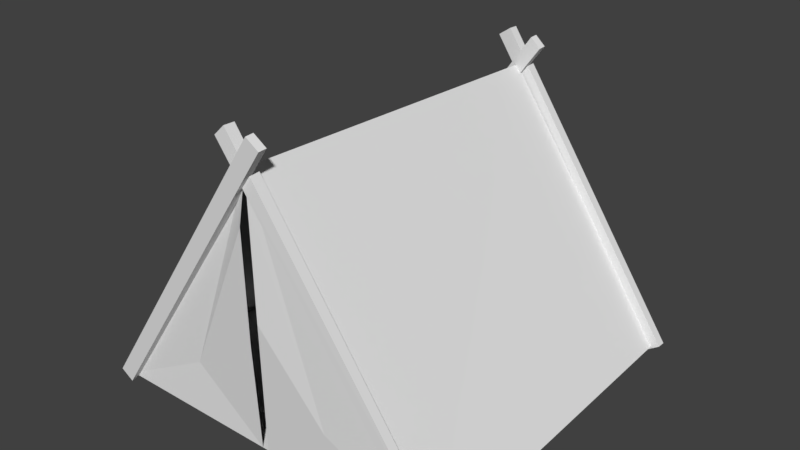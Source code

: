 # Source: Tent.blend  (saved by Blender 2.79.0; exported with 4.5.12 LTS)
import bpy
from mathutils import Matrix  # noqa: F401  (used for matrix-valued properties, if any)

bpy.ops.wm.read_factory_settings(use_empty=True)
scene = bpy.context.scene
scene.name = 'Scene'

# ---- collections
col_collection_1 = bpy.data.collections.new('Collection 1'); scene.collection.children.link(col_collection_1)
col_collection_2 = bpy.data.collections.new('Collection 2'); scene.collection.children.link(col_collection_2)

# ---- materials (node trees are filled in below, after node groups)
mat_material = bpy.data.materials.new('Material')
mat_material.alpha_threshold = 0.0
mat_material.use_transparent_shadow = False
mat_material.roughness = 0.5
mat_material.line_color = (0.0, 0.0, 0.0, 1.0)

# ---- material node trees

# ---- world
world_world = bpy.data.worlds.new('World'); scene.world = world_world
world_world.color = (0.05088, 0.05088, 0.05088)
world_world.use_sun_shadow = False
world_world.sun_shadow_jitter_overblur = 0.0
world_world.cycles.sampling_method = 'MANUAL'

# ---- meshes
me_cube = bpy.data.meshes.new('Cube')
me_cube.from_pydata([(-1.0, -1.0, 0.0), (-0.9552, 0.9478, 0.008044), (1.0, -1.0, 0.0), (0.9552, 0.9478, 0.008044), (0.0, 0.9577, -9.398e-18), (0.0, -1.0, 0.0), (0.0, 0.9407, 1.387), (0.0, -1.027, 1.463), (-0.03541, -1.0, 0.0), (-0.0423, -1.025, 0.5764), (-0.02239, -1.055, 1.193), (-0.8895, -1.0, 0.0), (-0.4934, 0.2695, 0.004155), (-0.4586, -0.9903, 0.2932), (0.03417, -1.045, 0.7306), (0.6271, -1.0, 0.0), (0.008607, -1.032, 1.279), (0.3901, -1.018, 0.292)], [], [(4, 5, 8, 11, 12, 1), (6, 4, 1), (0, 7, 6), (6, 1, 0), (4, 3, 2, 15, 5), (5, 15, 17, 14), (6, 3, 4), (2, 6, 7), (6, 2, 3), (8, 9, 13, 11), (11, 13, 10, 7, 0), (1, 12, 11, 0), (10, 13, 9), (14, 17, 16), (16, 17, 15, 2, 7)])
me_cube.materials.append(mat_material)
me_cube.use_remesh_preserve_volume = False
me_cube.use_remesh_preserve_attributes = False
me_cube.use_mirror_vertex_groups = False
me_cube.update()
me_cube_002 = bpy.data.meshes.new('Cube.002')
me_cube_002.from_pydata([(1.05, 1.028, 0.02614), (-0.0732, 1.066, 1.639), (1.05, 0.9761, 0.02816), (-0.0732, 1.01, 1.641), (0.9796, 1.027, -0.02141), (-0.1433, 1.064, 1.591), (0.9796, 0.9744, -0.01939), (-0.1433, 1.008, 1.593), (-0.9888, 1.018, -0.0006772), (0.1498, 1.022, 1.578), (-0.9888, 0.9709, -0.002484), (0.1498, 0.9721, 1.576), (-1.033, 1.017, 0.0449), (0.09343, 1.018, 1.633), (-1.033, 0.972, 0.04309), (0.09343, 0.9687, 1.631)], [], [(0, 1, 3, 2), (2, 3, 7, 6), (6, 7, 5, 4), (4, 5, 1, 0), (2, 6, 4, 0), (7, 3, 1, 5), (8, 9, 11, 10), (10, 11, 15, 14), (14, 15, 13, 12), (12, 13, 9, 8), (10, 14, 12, 8), (15, 11, 9, 13)])
me_cube_002.use_remesh_preserve_volume = False
me_cube_002.use_remesh_preserve_attributes = False
me_cube_002.use_mirror_vertex_groups = False
me_cube_002.update()
me_cube_001 = bpy.data.meshes.new('Cube.001')
me_cube_001.from_pydata([(-1.041, -1.033, 0.02614), (0.08177, -1.08, 1.639), (-1.041, -0.9803, 0.02816), (0.08177, -1.035, 1.641), (-0.9711, -1.031, -0.02141), (0.1519, -1.079, 1.591), (-0.9711, -0.9787, -0.01939), (0.1519, -1.034, 1.593), (0.9974, -1.033, -0.0006772), (-0.1412, -1.047, 1.578), (0.9974, -0.9858, -0.002484), (-0.1412, -0.9869, 1.576), (1.042, -1.032, 0.0449), (-0.08486, -1.044, 1.633), (1.042, -0.9869, 0.04309), (-0.08486, -0.9835, 1.631)], [], [(0, 1, 3, 2), (2, 3, 7, 6), (6, 7, 5, 4), (4, 5, 1, 0), (2, 6, 4, 0), (7, 3, 1, 5), (8, 9, 11, 10), (10, 11, 15, 14), (14, 15, 13, 12), (12, 13, 9, 8), (10, 14, 12, 8), (15, 11, 9, 13)])
me_cube_001.use_remesh_preserve_volume = False
me_cube_001.use_remesh_preserve_attributes = False
me_cube_001.use_mirror_vertex_groups = False
me_cube_001.update()

# ---- objects
ob_cube = bpy.data.objects.new('Cube', me_cube)
ob_cube_002 = bpy.data.objects.new('Cube.002', me_cube_002)
ob_cube_001 = bpy.data.objects.new('Cube.001', me_cube_001)

# ---- transforms, parenting, visibility, modifiers, constraints
ob_cube.location = (0.0, 0.0, 0.0)
ob_cube.lock_rotations_4d = False
ob_cube.empty_display_type = 'ARROWS'
ob_cube.lineart.crease_threshold = 0.0
ob_cube_002.location = (-2.429e-05, -0.003827, 0.0001204)
ob_cube_002.scale = (0.955, 0.955, 0.955)
ob_cube_002.lineart.crease_threshold = 0.0
ob_cube_001.location = (-2.429e-05, -0.003827, 0.0001204)
ob_cube_001.lineart.crease_threshold = 0.0

# ---- collection membership
col_collection_1.objects.link(ob_cube)
col_collection_2.objects.link(ob_cube_002)
col_collection_2.objects.link(ob_cube_001)

# ---- scene / render settings (as saved in the file)
scene.frame_start = 1; scene.frame_end = 250; scene.frame_set(1)
scene.render.engine = 'BLENDER_EEVEE_NEXT'
scene.render.resolution_percentage = 50
scene.render.dither_intensity = 0.0
scene.cycles.use_denoising = False
scene.cycles.samples = 128
scene.cycles.sampling_pattern = 'TABULATED_SOBOL'
scene.cycles.use_adaptive_sampling = False
scene.cycles.use_light_tree = False
scene.cycles.blur_glossy = 0.0
scene.cycles.sample_clamp_indirect = 0.0
scene.view_settings.view_transform = 'Standard'
bpy.context.view_layer.update()

# ---- added for rendering (the .blend has no active camera and no usable light): camera, sun
cam_auto = bpy.data.cameras.new('AutoCamera')
cam_auto.lens = 50.0
cam_auto.sensor_width = 36.0
cam_auto.clip_end = 1000.0
ob_auto_camera = bpy.data.objects.new('AutoCamera', cam_auto)
scene.collection.objects.link(ob_auto_camera)
ob_auto_camera.location = (3.13806, -3.80068, 3.32007)
ob_auto_camera.rotation_euler = (1.09748, -7.21219e-08, 0.694738)
scene.camera = ob_auto_camera
light_auto_sun = bpy.data.lights.new('AutoSun', 'SUN')
light_auto_sun.energy = 3.0
light_auto_sun.angle = 0.0523599
ob_auto_sun = bpy.data.objects.new('AutoSun', light_auto_sun)
scene.collection.objects.link(ob_auto_sun)
ob_auto_sun.rotation_euler = (0.872665, 0.174533, 0.523599)
bpy.context.view_layer.update()
